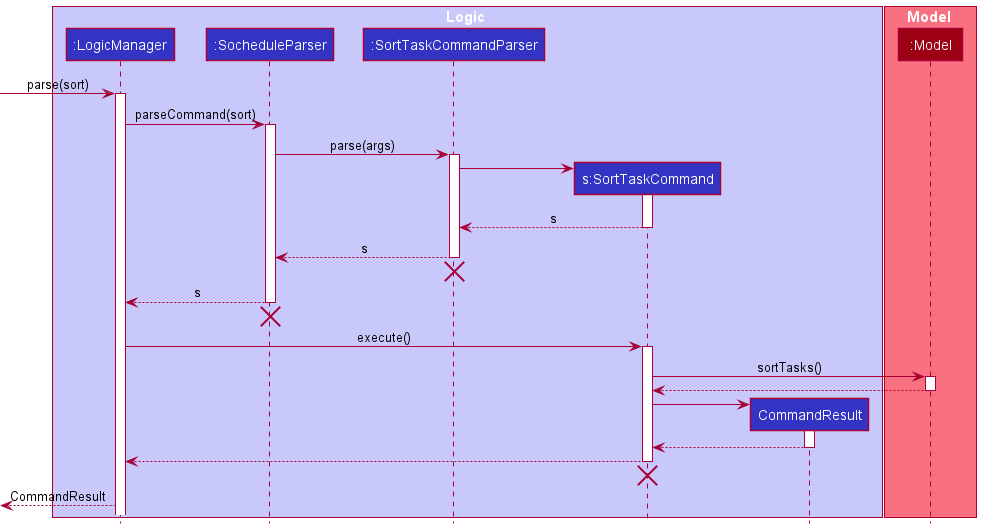

The diagram above was rendered by PlantUML. Its source (embedded in the PNG):
@startuml
!include style.puml

box Logic LOGIC_COLOR_T1
participant ":LogicManager" as LogicManager LOGIC_COLOR
participant ":SocheduleParser" as SocheduleParser LOGIC_COLOR
participant ":SortTaskCommandParser" as SortTaskCommandParser LOGIC_COLOR
participant "s:SortTaskCommand" as SortTaskCommand LOGIC_COLOR
participant "CommandResult" as CommandResult LOGIC_COLOR
end box

box Model MODEL_COLOR_T1
participant ":Model" as Model MODEL_COLOR
end box

[-> LogicManager : parse(sort)
activate LogicManager

LogicManager -> SocheduleParser : parseCommand(sort)
activate SocheduleParser

SocheduleParser -> SortTaskCommandParser: parse(args)
activate SortTaskCommandParser

create SortTaskCommand
SortTaskCommandParser -> SortTaskCommand
activate SortTaskCommand
SortTaskCommandParser <--SortTaskCommand : s
deactivate SortTaskCommand

SocheduleParser <--SortTaskCommandParser : s
deactivate SortTaskCommandParser
'Hidden arrow to position the destroy marker below the end of the activation bar.
SortTaskCommandParser -[hidden]->[
destroy SortTaskCommandParser

LogicManager <-- SocheduleParser : s
deactivate SocheduleParser
'Hidden arrow to position the destroy marker below the end of the activation bar.
SocheduleParser -[hidden]->[
destroy SocheduleParser

LogicManager -> SortTaskCommand : execute()
activate SortTaskCommand

SortTaskCommand -> Model : sortTasks()
activate Model
SortTaskCommand <-- Model
deactivate Model

create CommandResult
SortTaskCommand -> CommandResult
activate CommandResult
SortTaskCommand <-- CommandResult
deactivate CommandResult

LogicManager <-- SortTaskCommand
deactivate SortTaskCommand
'Hidden arrow to position the destroy marker below the end of the activation bar.
SortTaskCommand -[hidden]->[
destroy SortTaskCommand

[<-- LogicManager : CommandResult
@enduml